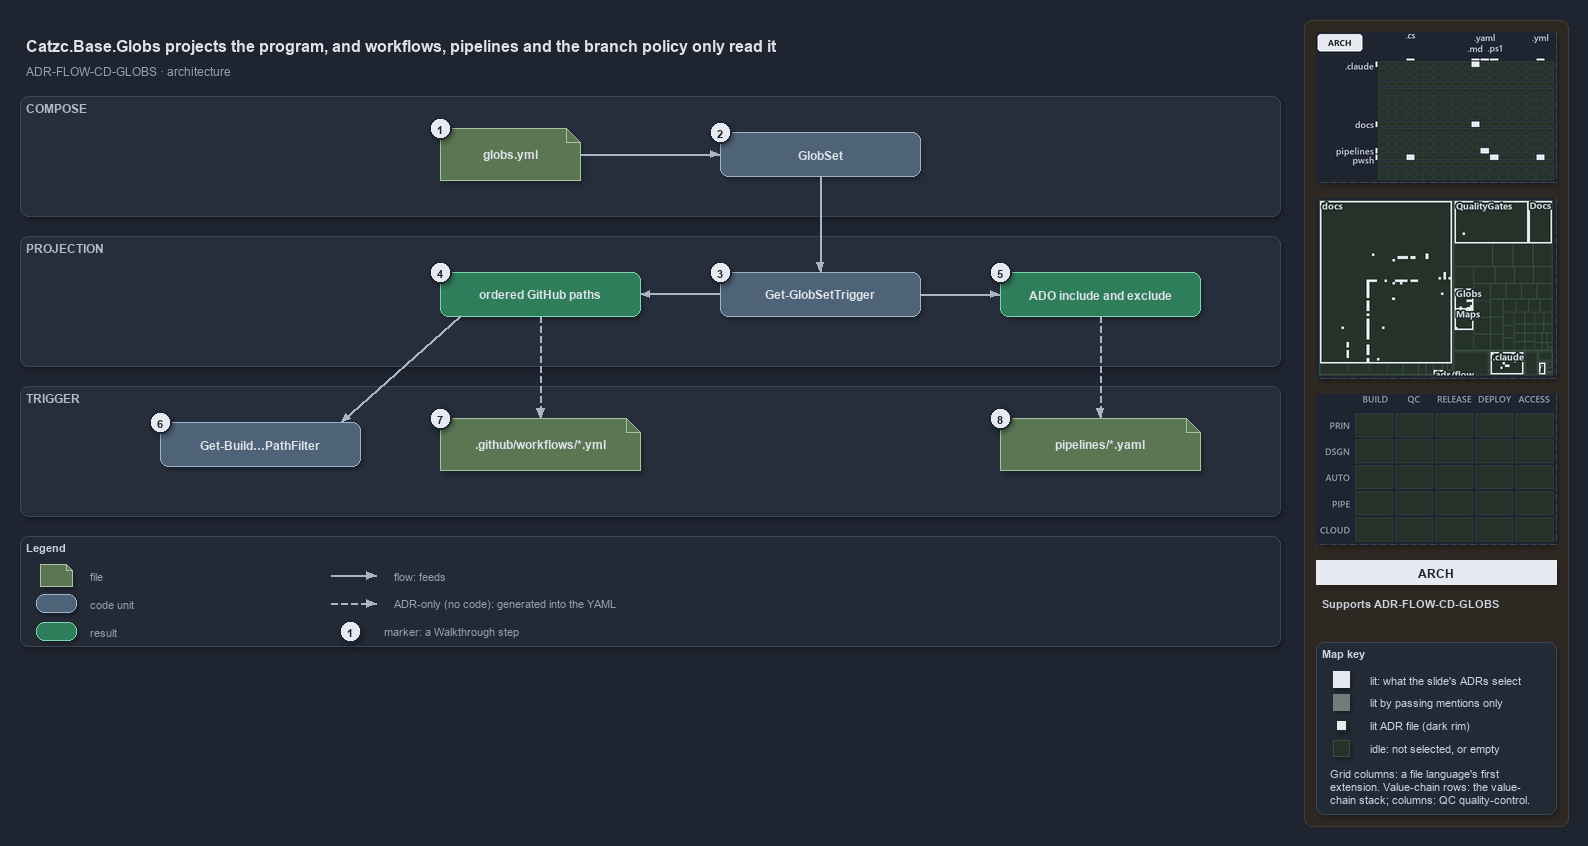

The diagram above was exported from draw.io. Its source (the exported page's mxGraphModel, read from the mxfile embedded in the PNG):
<mxGraphModel dx="1024" dy="768" grid="0" gridSize="10" guides="1" tooltips="1" connect="1" arrows="1" fold="1" page="1" pageScale="1" pageWidth="1572" pageHeight="660" background="#1E2430" math="0" shadow="1">
  <root>
    <mxCell id="0" />
    <mxCell id="1" parent="0" />
    <mxCell id="sidebar-bg" value="" style="rounded=1;arcSize=2;html=1;fillColor=#2E2823;strokeColor=#453C33;shadow=0;" vertex="1" parent="1">
      <mxGeometry x="1304" y="4" width="264" height="806" as="geometry" />
    </mxCell>
    <mxCell id="title" value="Catzc.Base.Globs projects the program, and workflows, pipelines and the branch policy only read it" style="text;html=1;align=left;verticalAlign=middle;fontSize=16;fontStyle=1;fontColor=#DDE2E9;" vertex="1" parent="1">
      <mxGeometry x="20" y="14" width="1260" height="30" as="geometry" />
    </mxCell>
    <mxCell id="subtitle" value="ADR-FLOW-CD-GLOBS &amp;#183; architecture" style="text;html=1;align=left;verticalAlign=middle;fontSize=12;fontColor=#949FAE;" vertex="1" parent="1">
      <mxGeometry x="20" y="44" width="1240" height="20" as="geometry" />
    </mxCell>
    <mxCell id="band-compose" value="COMPOSE" style="rounded=1;html=1;arcSize=3;fillColor=#262E3B;strokeColor=#3A4555;verticalAlign=top;align=left;spacingLeft=8;fontStyle=1;fontSize=12;fontColor=#B0BAC7;" vertex="1" parent="1">
      <mxGeometry x="20" y="80" width="1260" height="120" as="geometry" />
    </mxCell>
    <mxCell id="band-projection" value="PROJECTION" style="rounded=1;html=1;arcSize=3;fillColor=#262E3B;strokeColor=#3A4555;verticalAlign=top;align=left;spacingLeft=8;fontStyle=1;fontSize=12;fontColor=#B0BAC7;" vertex="1" parent="1">
      <mxGeometry x="20" y="220" width="1260" height="130" as="geometry" />
    </mxCell>
    <mxCell id="band-trigger" value="TRIGGER" style="rounded=1;html=1;arcSize=3;fillColor=#262E3B;strokeColor=#3A4555;verticalAlign=top;align=left;spacingLeft=8;fontStyle=1;fontSize=12;fontColor=#B0BAC7;" vertex="1" parent="1">
      <mxGeometry x="20" y="370" width="1260" height="130" as="geometry" />
    </mxCell>
    <mxCell id="f-globs" value="&lt;b&gt;globs.yml&lt;/b&gt;" style="shape=note;size=14;whiteSpace=wrap;html=1;fillColor=#5B7653;strokeColor=#A9C29F;fontColor=#DDE2E9;fontSize=12;" vertex="1" parent="1">
      <mxGeometry x="440" y="112" width="140" height="52" as="geometry" />
    </mxCell>
    <mxCell id="c-globset" value="&lt;b&gt;GlobSet&lt;/b&gt;" style="rounded=1;whiteSpace=wrap;html=1;arcSize=20;fillColor=#4E6378;strokeColor=#9FB3C8;fontColor=#DDE2E9;fontSize=12;" vertex="1" parent="1">
      <mxGeometry x="720" y="116" width="200" height="44" as="geometry" />
    </mxCell>
    <mxCell id="e-globs-globset" value="" style="edgeStyle=orthogonalEdgeStyle;rounded=1;html=1;fontSize=10;fontColor=#CDD3DC;endArrow=block;strokeColor=#AAB4C3;shadow=0;" edge="1" parent="1" source="f-globs" target="c-globset">
      <mxGeometry relative="1" as="geometry" />
    </mxCell>
    <mxCell id="c-trigger" value="&lt;b&gt;Get-GlobSetTrigger&lt;/b&gt;" style="rounded=1;whiteSpace=wrap;html=1;arcSize=20;fillColor=#4E6378;strokeColor=#9FB3C8;fontColor=#DDE2E9;fontSize=12;" vertex="1" parent="1">
      <mxGeometry x="720" y="256" width="200" height="44" as="geometry" />
    </mxCell>
    <mxCell id="r-github" value="&lt;b&gt;ordered GitHub paths&lt;/b&gt;" style="rounded=1;whiteSpace=wrap;html=1;arcSize=20;fillColor=#2E7D5B;strokeColor=#7FD3AE;fontColor=#DDE2E9;fontSize=12;" vertex="1" parent="1">
      <mxGeometry x="440" y="256" width="200" height="44" as="geometry" />
    </mxCell>
    <mxCell id="r-ado" value="&lt;b&gt;ADO include and exclude&lt;/b&gt;" style="rounded=1;whiteSpace=wrap;html=1;arcSize=20;fillColor=#2E7D5B;strokeColor=#7FD3AE;fontColor=#DDE2E9;fontSize=12;" vertex="1" parent="1">
      <mxGeometry x="1000" y="256" width="200" height="44" as="geometry" />
    </mxCell>
    <mxCell id="e-globset-trigger" value="" style="edgeStyle=orthogonalEdgeStyle;rounded=1;html=1;fontSize=10;fontColor=#CDD3DC;endArrow=block;strokeColor=#AAB4C3;shadow=0;" edge="1" parent="1" source="c-globset" target="c-trigger">
      <mxGeometry relative="1" as="geometry" />
    </mxCell>
    <mxCell id="e-trigger-github" value="" style="edgeStyle=orthogonalEdgeStyle;rounded=1;html=1;fontSize=10;fontColor=#CDD3DC;endArrow=block;strokeColor=#AAB4C3;shadow=0;" edge="1" parent="1" source="c-trigger" target="r-github">
      <mxGeometry relative="1" as="geometry" />
    </mxCell>
    <mxCell id="e-trigger-ado" value="" style="edgeStyle=orthogonalEdgeStyle;rounded=1;html=1;fontSize=10;fontColor=#CDD3DC;endArrow=block;strokeColor=#AAB4C3;shadow=0;" edge="1" parent="1" source="c-trigger" target="r-ado">
      <mxGeometry relative="1" as="geometry" />
    </mxCell>
    <mxCell id="c-bv" value="&lt;b&gt;Get-Build&amp;#8230;PathFilter&lt;/b&gt;" style="rounded=1;whiteSpace=wrap;html=1;arcSize=20;fillColor=#4E6378;strokeColor=#9FB3C8;fontColor=#DDE2E9;fontSize=12;" vertex="1" parent="1">
      <mxGeometry x="160" y="406" width="200" height="44" as="geometry" />
    </mxCell>
    <mxCell id="f-workflow" value="&lt;b&gt;.github/workflows/*.yml&lt;/b&gt;" style="shape=note;size=14;whiteSpace=wrap;html=1;fillColor=#5B7653;strokeColor=#A9C29F;fontColor=#DDE2E9;fontSize=12;" vertex="1" parent="1">
      <mxGeometry x="440" y="402" width="200" height="52" as="geometry" />
    </mxCell>
    <mxCell id="f-pipeline" value="&lt;b&gt;pipelines/*.yaml&lt;/b&gt;" style="shape=note;size=14;whiteSpace=wrap;html=1;fillColor=#5B7653;strokeColor=#A9C29F;fontColor=#DDE2E9;fontSize=12;" vertex="1" parent="1">
      <mxGeometry x="1000" y="402" width="200" height="52" as="geometry" />
    </mxCell>
    <mxCell id="p-github-bottom" value="" style="text;html=1;strokeColor=none;fillColor=none;" vertex="1" parent="1">
      <mxGeometry x="540" y="300" width="1" height="1" as="geometry" />
    </mxCell>
    <mxCell id="p-github-left" value="" style="text;html=1;strokeColor=none;fillColor=none;" vertex="1" parent="1">
      <mxGeometry x="460" y="300" width="1" height="1" as="geometry" />
    </mxCell>
    <mxCell id="p-bv-top" value="" style="text;html=1;strokeColor=none;fillColor=none;" vertex="1" parent="1">
      <mxGeometry x="340" y="406" width="1" height="1" as="geometry" />
    </mxCell>
    <mxCell id="e-github-workflow" value="" style="edgeStyle=orthogonalEdgeStyle;rounded=1;html=1;fontSize=10;fontColor=#CDD3DC;endArrow=block;strokeColor=#AAB4C3;shadow=0;dashed=1;" edge="1" parent="1" source="p-github-bottom" target="f-workflow">
      <mxGeometry relative="1" as="geometry" />
    </mxCell>
    <mxCell id="e-ado-pipeline" value="" style="edgeStyle=orthogonalEdgeStyle;rounded=1;html=1;fontSize=10;fontColor=#CDD3DC;endArrow=block;strokeColor=#AAB4C3;shadow=0;dashed=1;" edge="1" parent="1" source="r-ado" target="f-pipeline">
      <mxGeometry relative="1" as="geometry" />
    </mxCell>
    <mxCell id="e-github-bv" value="" style="edgeStyle=orthogonalEdgeStyle;rounded=1;html=1;fontSize=10;fontColor=#CDD3DC;endArrow=block;strokeColor=#AAB4C3;shadow=0;" edge="1" parent="1" source="p-github-left" target="p-bv-top">
      <mxGeometry relative="1" as="geometry" />
    </mxCell>
    <mxCell id="mark-1" value="1" style="ellipse;html=1;fillColor=#E6EAF0;strokeColor=#1E2430;strokeWidth=2;fontColor=#1E2430;fontStyle=1;fontSize=11;" vertex="1" parent="1">
      <mxGeometry x="429" y="101" width="22" height="22" as="geometry" />
    </mxCell>
    <mxCell id="mark-2" value="2" style="ellipse;html=1;fillColor=#E6EAF0;strokeColor=#1E2430;strokeWidth=2;fontColor=#1E2430;fontStyle=1;fontSize=11;" vertex="1" parent="1">
      <mxGeometry x="709" y="105" width="22" height="22" as="geometry" />
    </mxCell>
    <mxCell id="mark-3" value="3" style="ellipse;html=1;fillColor=#E6EAF0;strokeColor=#1E2430;strokeWidth=2;fontColor=#1E2430;fontStyle=1;fontSize=11;" vertex="1" parent="1">
      <mxGeometry x="709" y="245" width="22" height="22" as="geometry" />
    </mxCell>
    <mxCell id="mark-4" value="4" style="ellipse;html=1;fillColor=#E6EAF0;strokeColor=#1E2430;strokeWidth=2;fontColor=#1E2430;fontStyle=1;fontSize=11;" vertex="1" parent="1">
      <mxGeometry x="429" y="245" width="22" height="22" as="geometry" />
    </mxCell>
    <mxCell id="mark-5" value="5" style="ellipse;html=1;fillColor=#E6EAF0;strokeColor=#1E2430;strokeWidth=2;fontColor=#1E2430;fontStyle=1;fontSize=11;" vertex="1" parent="1">
      <mxGeometry x="989" y="245" width="22" height="22" as="geometry" />
    </mxCell>
    <mxCell id="mark-6" value="6" style="ellipse;html=1;fillColor=#E6EAF0;strokeColor=#1E2430;strokeWidth=2;fontColor=#1E2430;fontStyle=1;fontSize=11;" vertex="1" parent="1">
      <mxGeometry x="149" y="395" width="22" height="22" as="geometry" />
    </mxCell>
    <mxCell id="mark-7" value="7" style="ellipse;html=1;fillColor=#E6EAF0;strokeColor=#1E2430;strokeWidth=2;fontColor=#1E2430;fontStyle=1;fontSize=11;" vertex="1" parent="1">
      <mxGeometry x="429" y="391" width="22" height="22" as="geometry" />
    </mxCell>
    <mxCell id="mark-8" value="8" style="ellipse;html=1;fillColor=#E6EAF0;strokeColor=#1E2430;strokeWidth=2;fontColor=#1E2430;fontStyle=1;fontSize=11;" vertex="1" parent="1">
      <mxGeometry x="989" y="391" width="22" height="22" as="geometry" />
    </mxCell>
    <mxCell id="legend" value="&lt;b&gt;Legend&lt;/b&gt;" style="rounded=1;whiteSpace=wrap;html=1;arcSize=6;fillColor=#222A36;strokeColor=#3A4555;align=left;verticalAlign=top;spacing=8;fontSize=11;fontColor=#CDD3DC;" vertex="1" parent="1">
      <mxGeometry x="20" y="520" width="1260" height="110" as="geometry" />
    </mxCell>
    <mxCell id="lg-0" value="" style="shape=note;size=6;html=1;fillColor=#5B7653;strokeColor=#A9C29F;" vertex="1" parent="1">
      <mxGeometry x="40" y="548" width="32" height="22" as="geometry" />
    </mxCell>
    <mxCell id="lg-0-t" value="file" style="text;html=1;align=left;verticalAlign=middle;fontSize=11;fontColor=#949FAE;" vertex="1" parent="1">
      <mxGeometry x="84" y="549" width="270" height="20" as="geometry" />
    </mxCell>
    <mxCell id="lg-1" value="" style="rounded=1;html=1;arcSize=20;fillColor=#4E6378;strokeColor=#9FB3C8;" vertex="1" parent="1">
      <mxGeometry x="36" y="578" width="40" height="18" as="geometry" />
    </mxCell>
    <mxCell id="lg-1-t" value="code unit" style="text;html=1;align=left;verticalAlign=middle;fontSize=11;fontColor=#949FAE;" vertex="1" parent="1">
      <mxGeometry x="84" y="577" width="270" height="20" as="geometry" />
    </mxCell>
    <mxCell id="lg-2" value="" style="rounded=1;html=1;arcSize=20;fillColor=#2E7D5B;strokeColor=#7FD3AE;" vertex="1" parent="1">
      <mxGeometry x="36" y="606" width="40" height="18" as="geometry" />
    </mxCell>
    <mxCell id="lg-2-t" value="result" style="text;html=1;align=left;verticalAlign=middle;fontSize=11;fontColor=#949FAE;" vertex="1" parent="1">
      <mxGeometry x="84" y="605" width="270" height="20" as="geometry" />
    </mxCell>
    <mxCell id="lg-3-a" value="" style="text;html=1;strokeColor=none;fillColor=none;" vertex="1" parent="1">
      <mxGeometry x="330" y="559" width="1" height="1" as="geometry" />
    </mxCell>
    <mxCell id="lg-3-b" value="" style="text;html=1;strokeColor=none;fillColor=none;" vertex="1" parent="1">
      <mxGeometry x="376" y="559" width="1" height="1" as="geometry" />
    </mxCell>
    <mxCell id="lg-3" value="" style="edgeStyle=orthogonalEdgeStyle;rounded=1;html=1;fontSize=10;fontColor=#CDD3DC;endArrow=block;strokeColor=#AAB4C3;shadow=0;" edge="1" parent="1" source="lg-3-a" target="lg-3-b">
      <mxGeometry relative="1" as="geometry" />
    </mxCell>
    <mxCell id="lg-3-t" value="flow: feeds" style="text;html=1;align=left;verticalAlign=middle;fontSize=11;fontColor=#949FAE;" vertex="1" parent="1">
      <mxGeometry x="388" y="549" width="260" height="20" as="geometry" />
    </mxCell>
    <mxCell id="lg-4-a" value="" style="text;html=1;strokeColor=none;fillColor=none;" vertex="1" parent="1">
      <mxGeometry x="330" y="587" width="1" height="1" as="geometry" />
    </mxCell>
    <mxCell id="lg-4-b" value="" style="text;html=1;strokeColor=none;fillColor=none;" vertex="1" parent="1">
      <mxGeometry x="376" y="587" width="1" height="1" as="geometry" />
    </mxCell>
    <mxCell id="lg-4" value="" style="edgeStyle=orthogonalEdgeStyle;rounded=1;html=1;fontSize=10;fontColor=#CDD3DC;endArrow=block;strokeColor=#AAB4C3;shadow=0;dashed=1;" edge="1" parent="1" source="lg-4-a" target="lg-4-b">
      <mxGeometry relative="1" as="geometry" />
    </mxCell>
    <mxCell id="lg-4-t" value="ADR-only (no code): generated into the YAML" style="text;html=1;align=left;verticalAlign=middle;fontSize=11;fontColor=#949FAE;" vertex="1" parent="1">
      <mxGeometry x="388" y="577" width="260" height="20" as="geometry" />
    </mxCell>
    <mxCell id="lg-5" value="1" style="ellipse;html=1;fillColor=#E6EAF0;strokeColor=#1E2430;strokeWidth=2;fontColor=#1E2430;fontStyle=1;fontSize=11;" vertex="1" parent="1">
      <mxGeometry x="339" y="604" width="22" height="22" as="geometry" />
    </mxCell>
    <mxCell id="lg-5-t" value="marker: a Walkthrough step" style="text;html=1;align=left;verticalAlign=middle;fontSize=11;fontColor=#949FAE;" vertex="1" parent="1">
      <mxGeometry x="378" y="605" width="270" height="20" as="geometry" />
    </mxCell>
    <mxCell id="minimap-grid" value="" style="shape=image;imageAspect=0;rounded=1;arcSize=4;whiteSpace=wrap;html=1;fillColor=#262E3B;strokeColor=#3A4555;dashed=1;fontColor=#949FAE;fontSize=11;image=data:image/png,(base64 omitted: 11336 chars);" vertex="1" parent="1">
      <mxGeometry x="1316" y="16" width="240" height="150" as="geometry" />
    </mxCell>
    <mxCell id="minimap-tree" value="" style="shape=image;imageAspect=0;rounded=1;arcSize=4;whiteSpace=wrap;html=1;fillColor=#262E3B;strokeColor=#3A4555;dashed=1;fontColor=#949FAE;fontSize=11;image=data:image/png,(base64 omitted: 18232 chars);" vertex="1" parent="1">
      <mxGeometry x="1316" y="182" width="240" height="180" as="geometry" />
    </mxCell>
    <mxCell id="minimap-chain" value="" style="shape=image;imageAspect=0;rounded=1;arcSize=4;whiteSpace=wrap;html=1;fillColor=#262E3B;strokeColor=#3A4555;dashed=1;fontColor=#949FAE;fontSize=11;image=data:image/png,(base64 omitted: 11912 chars);" vertex="1" parent="1">
      <mxGeometry x="1316" y="378" width="240" height="150" as="geometry" />
    </mxCell>
    <mxCell id="lens-badge" value="ARCH" style="rounded=0;whiteSpace=wrap;html=1;align=center;verticalAlign=middle;fontSize=12;fontStyle=1;fontColor=#1E2430;fillColor=#E6EAF0;strokeColor=none;" vertex="1" parent="1">
      <mxGeometry x="1316" y="544" width="240" height="24" as="geometry" />
    </mxCell>
    <mxCell id="supports" value="&lt;b&gt;Supports&lt;/b&gt; ADR-FLOW-CD-GLOBS" style="text;html=1;whiteSpace=wrap;align=left;verticalAlign=top;fontSize=11;fontColor=#CDD3DC;" vertex="1" parent="1">
      <mxGeometry x="1316" y="576" width="240" height="38" as="geometry" />
    </mxCell>
    <mxCell id="mapkey" value="&lt;b&gt;Map key&lt;/b&gt;" style="rounded=1;arcSize=6;whiteSpace=wrap;html=1;align=left;verticalAlign=top;fontSize=11;fontColor=#CDD3DC;fillColor=#222A36;strokeColor=#3A4555;spacingLeft=8;spacingTop=2;" vertex="1" parent="1">
      <mxGeometry x="1316" y="626" width="240" height="172" as="geometry" />
    </mxCell>
    <mxCell id="mapkey-lit" value="" style="rounded=0;html=1;fillColor=#E6EAF0;strokeColor=#E6EAF0;" vertex="1" parent="1">
      <mxGeometry x="1333.0" y="655.0" width="16" height="16" as="geometry" />
    </mxCell>
    <mxCell id="mapkey-lit-text" value="lit: what the slide's ADRs select" style="text;html=1;align=left;verticalAlign=middle;fontSize=11;fontColor=#CDD3DC;" vertex="1" parent="1">
      <mxGeometry x="1364" y="653" width="184" height="20" as="geometry" />
    </mxCell>
    <mxCell id="mapkey-touched" value="" style="rounded=0;html=1;fillColor=#727C79;strokeColor=#727C79;" vertex="1" parent="1">
      <mxGeometry x="1333.0" y="678.0" width="16" height="16" as="geometry" />
    </mxCell>
    <mxCell id="mapkey-touched-text" value="lit by passing mentions only" style="text;html=1;align=left;verticalAlign=middle;fontSize=11;fontColor=#CDD3DC;" vertex="1" parent="1">
      <mxGeometry x="1364" y="676" width="184" height="20" as="geometry" />
    </mxCell>
    <mxCell id="mapkey-adr" value="" style="rounded=0;html=1;fillColor=#E6EAF0;strokeColor=#1C2A24;strokeWidth=2;" vertex="1" parent="1">
      <mxGeometry x="1335.0" y="703.0" width="12" height="12" as="geometry" />
    </mxCell>
    <mxCell id="mapkey-adr-text" value="lit ADR file (dark rim)" style="text;html=1;align=left;verticalAlign=middle;fontSize=11;fontColor=#CDD3DC;" vertex="1" parent="1">
      <mxGeometry x="1364" y="699" width="184" height="20" as="geometry" />
    </mxCell>
    <mxCell id="mapkey-idle" value="" style="rounded=0;html=1;fillColor=#243229;strokeColor=#3B4D43;" vertex="1" parent="1">
      <mxGeometry x="1333.0" y="724.0" width="16" height="16" as="geometry" />
    </mxCell>
    <mxCell id="mapkey-idle-text" value="idle: not selected, or empty" style="text;html=1;align=left;verticalAlign=middle;fontSize=11;fontColor=#CDD3DC;" vertex="1" parent="1">
      <mxGeometry x="1364" y="722" width="184" height="20" as="geometry" />
    </mxCell>
    <mxCell id="mapkey-codes" value="Grid columns: a file language's first&lt;br&gt;extension. Value-chain rows: the value-&lt;br&gt;chain stack; columns: QC quality-control." style="text;html=1;align=left;verticalAlign=top;whiteSpace=wrap;fontSize=11;fontColor=#CDD3DC;" vertex="1" parent="1">
      <mxGeometry x="1324" y="746" width="224" height="46" as="geometry" />
    </mxCell>
  </root>
</mxGraphModel>